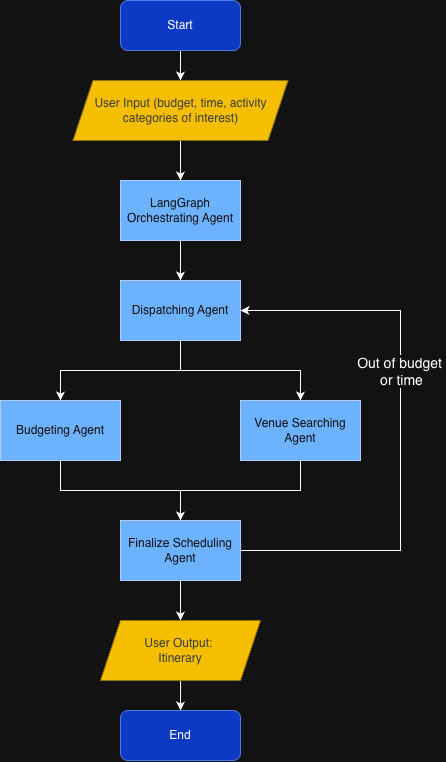

The diagram above was exported from draw.io. Its source (the exported page's mxGraphModel, read from the mxfile embedded in the PNG):
<mxGraphModel dx="1164" dy="814" grid="1" gridSize="10" guides="1" tooltips="1" connect="1" arrows="1" fold="1" page="1" pageScale="1" pageWidth="850" pageHeight="1100" math="0" shadow="0">
  <root>
    <mxCell id="0" />
    <mxCell id="1" parent="0" />
    <mxCell id="l1sb7-Uzn02wz45iSBcX-3" edge="1" parent="1" source="l1sb7-Uzn02wz45iSBcX-1" style="edgeStyle=orthogonalEdgeStyle;rounded=0;orthogonalLoop=1;jettySize=auto;html=1;entryX=0.5;entryY=0;entryDx=0;entryDy=0;" target="l1sb7-Uzn02wz45iSBcX-2">
      <mxGeometry relative="1" as="geometry" />
    </mxCell>
    <mxCell id="l1sb7-Uzn02wz45iSBcX-1" parent="1" style="rounded=0;whiteSpace=wrap;html=1;fillColor=#0050ef;fontColor=#ffffff;strokeColor=#001DBC;" value="LangGraph Orchestrating Agent" vertex="1">
      <mxGeometry height="60" width="120" x="360" y="340" as="geometry" />
    </mxCell>
    <mxCell id="l1sb7-Uzn02wz45iSBcX-7" edge="1" parent="1" source="l1sb7-Uzn02wz45iSBcX-2" style="edgeStyle=orthogonalEdgeStyle;rounded=0;orthogonalLoop=1;jettySize=auto;html=1;entryX=0.5;entryY=0;entryDx=0;entryDy=0;" target="l1sb7-Uzn02wz45iSBcX-4">
      <mxGeometry relative="1" as="geometry" />
    </mxCell>
    <mxCell id="l1sb7-Uzn02wz45iSBcX-8" edge="1" parent="1" source="l1sb7-Uzn02wz45iSBcX-2" style="edgeStyle=orthogonalEdgeStyle;rounded=0;orthogonalLoop=1;jettySize=auto;html=1;" target="l1sb7-Uzn02wz45iSBcX-5">
      <mxGeometry relative="1" as="geometry" />
    </mxCell>
    <mxCell id="l1sb7-Uzn02wz45iSBcX-2" parent="1" style="rounded=0;whiteSpace=wrap;html=1;fillColor=#0050ef;fontColor=#ffffff;strokeColor=#001DBC;" value="Dispatching Agent" vertex="1">
      <mxGeometry height="60" width="120" x="360" y="440" as="geometry" />
    </mxCell>
    <mxCell id="l1sb7-Uzn02wz45iSBcX-9" edge="1" parent="1" source="l1sb7-Uzn02wz45iSBcX-4" style="edgeStyle=orthogonalEdgeStyle;rounded=0;orthogonalLoop=1;jettySize=auto;html=1;entryX=0.5;entryY=0;entryDx=0;entryDy=0;" target="l1sb7-Uzn02wz45iSBcX-6">
      <mxGeometry relative="1" as="geometry" />
    </mxCell>
    <mxCell id="l1sb7-Uzn02wz45iSBcX-4" parent="1" style="rounded=0;whiteSpace=wrap;html=1;fillColor=#0050ef;fontColor=#ffffff;strokeColor=#001DBC;" value="Budgeting Agent" vertex="1">
      <mxGeometry height="60" width="120" x="240" y="560" as="geometry" />
    </mxCell>
    <mxCell id="l1sb7-Uzn02wz45iSBcX-10" edge="1" parent="1" source="l1sb7-Uzn02wz45iSBcX-5" style="edgeStyle=orthogonalEdgeStyle;rounded=0;orthogonalLoop=1;jettySize=auto;html=1;entryX=0.5;entryY=0;entryDx=0;entryDy=0;" target="l1sb7-Uzn02wz45iSBcX-6">
      <mxGeometry relative="1" as="geometry" />
    </mxCell>
    <mxCell id="l1sb7-Uzn02wz45iSBcX-5" parent="1" style="rounded=0;whiteSpace=wrap;html=1;fillColor=#0050ef;fontColor=#ffffff;strokeColor=#001DBC;" value="Venue Searching Agent" vertex="1">
      <mxGeometry height="60" width="120" x="480" y="560" as="geometry" />
    </mxCell>
    <mxCell id="IwpL_RxA8yW1WPPkl2w1-1" edge="1" parent="1" source="l1sb7-Uzn02wz45iSBcX-6" style="edgeStyle=orthogonalEdgeStyle;rounded=0;orthogonalLoop=1;jettySize=auto;html=1;entryX=0.5;entryY=0;entryDx=0;entryDy=0;">
      <mxGeometry relative="1" as="geometry">
        <mxPoint x="420" y="780" as="targetPoint" />
      </mxGeometry>
    </mxCell>
    <mxCell id="IwpL_RxA8yW1WPPkl2w1-3" edge="1" parent="1" source="l1sb7-Uzn02wz45iSBcX-6" style="edgeStyle=orthogonalEdgeStyle;rounded=0;orthogonalLoop=1;jettySize=auto;html=1;exitX=1;exitY=0.5;exitDx=0;exitDy=0;entryX=1;entryY=0.5;entryDx=0;entryDy=0;" target="l1sb7-Uzn02wz45iSBcX-2">
      <mxGeometry relative="1" as="geometry">
        <Array as="points">
          <mxPoint x="640" y="710" />
          <mxPoint x="640" y="470" />
        </Array>
        <mxPoint x="640" y="290" as="targetPoint" />
      </mxGeometry>
    </mxCell>
    <mxCell id="IwpL_RxA8yW1WPPkl2w1-4" connectable="0" parent="IwpL_RxA8yW1WPPkl2w1-3" style="edgeLabel;html=1;align=center;verticalAlign=middle;resizable=0;points=[];fontSize=14;" value="Out of budget&amp;nbsp;&lt;div&gt;or time&lt;/div&gt;" vertex="1">
      <mxGeometry relative="1" x="0.025" y="-3" as="geometry">
        <mxPoint x="-3" y="-53" as="offset" />
      </mxGeometry>
    </mxCell>
    <mxCell id="l1sb7-Uzn02wz45iSBcX-6" parent="1" style="rounded=0;whiteSpace=wrap;html=1;fillColor=#0050ef;fontColor=#ffffff;strokeColor=#001DBC;" value="Finalize Scheduling Agent" vertex="1">
      <mxGeometry height="60" width="120" x="360" y="680" as="geometry" />
    </mxCell>
    <mxCell id="IwpL_RxA8yW1WPPkl2w1-7" edge="1" parent="1" source="IwpL_RxA8yW1WPPkl2w1-13" style="edgeStyle=orthogonalEdgeStyle;rounded=0;orthogonalLoop=1;jettySize=auto;html=1;entryX=0.5;entryY=0;entryDx=0;entryDy=0;exitX=0.5;exitY=1;exitDx=0;exitDy=0;exitPerimeter=0;" target="IwpL_RxA8yW1WPPkl2w1-6">
      <mxGeometry relative="1" as="geometry">
        <mxPoint x="420.0666666666666" y="210" as="sourcePoint" />
      </mxGeometry>
    </mxCell>
    <mxCell id="IwpL_RxA8yW1WPPkl2w1-8" edge="1" parent="1" source="IwpL_RxA8yW1WPPkl2w1-6" style="edgeStyle=orthogonalEdgeStyle;rounded=0;orthogonalLoop=1;jettySize=auto;html=1;entryX=0.5;entryY=0;entryDx=0;entryDy=0;" target="l1sb7-Uzn02wz45iSBcX-1">
      <mxGeometry relative="1" as="geometry" />
    </mxCell>
    <mxCell id="IwpL_RxA8yW1WPPkl2w1-6" parent="1" style="shape=parallelogram;perimeter=parallelogramPerimeter;whiteSpace=wrap;html=1;fixedSize=1;fillColor=light-dark(#E3C800,#F5BF00);fontColor=light-dark(#000000,#3D3D3D);strokeColor=#B09500;" value="User Input (budget, time, activity categories of interest)" vertex="1">
      <mxGeometry height="60" width="215" x="312.5" y="240" as="geometry" />
    </mxCell>
    <mxCell id="IwpL_RxA8yW1WPPkl2w1-11" edge="1" parent="1" style="edgeStyle=orthogonalEdgeStyle;rounded=0;orthogonalLoop=1;jettySize=auto;html=1;entryX=0.5;entryY=0;entryDx=0;entryDy=0;" target="IwpL_RxA8yW1WPPkl2w1-10">
      <mxGeometry relative="1" as="geometry">
        <mxPoint x="420.0666666666666" y="840" as="sourcePoint" />
      </mxGeometry>
    </mxCell>
    <mxCell id="IwpL_RxA8yW1WPPkl2w1-10" parent="1" style="rounded=1;whiteSpace=wrap;html=1;fillColor=light-dark(#1BA1E2,#0D3AC4);fontColor=light-dark(#FFFFFF,#FFFFFF);strokeColor=light-dark(#006EAF,#4E79E7);" value="End" vertex="1">
      <mxGeometry height="50" width="120" x="360" y="870" as="geometry" />
    </mxCell>
    <mxCell id="IwpL_RxA8yW1WPPkl2w1-12" parent="1" style="shape=parallelogram;perimeter=parallelogramPerimeter;whiteSpace=wrap;html=1;fixedSize=1;fillColor=light-dark(#E3C800,#F5BF00);fontColor=light-dark(#000000,#3D3D3D);strokeColor=#B09500;" value="User Output:&amp;nbsp;&lt;div&gt;Itinerary&lt;/div&gt;" vertex="1">
      <mxGeometry height="60" width="160" x="340" y="780" as="geometry" />
    </mxCell>
    <mxCell id="IwpL_RxA8yW1WPPkl2w1-13" parent="1" style="rounded=1;whiteSpace=wrap;html=1;fillColor=light-dark(#1BA1E2,#0D3AC4);fontColor=light-dark(#FFFFFF,#FFFFFF);strokeColor=light-dark(#006EAF,#4E79E7);" value="Start" vertex="1">
      <mxGeometry height="50" width="120" x="360" y="160" as="geometry" />
    </mxCell>
  </root>
</mxGraphModel>